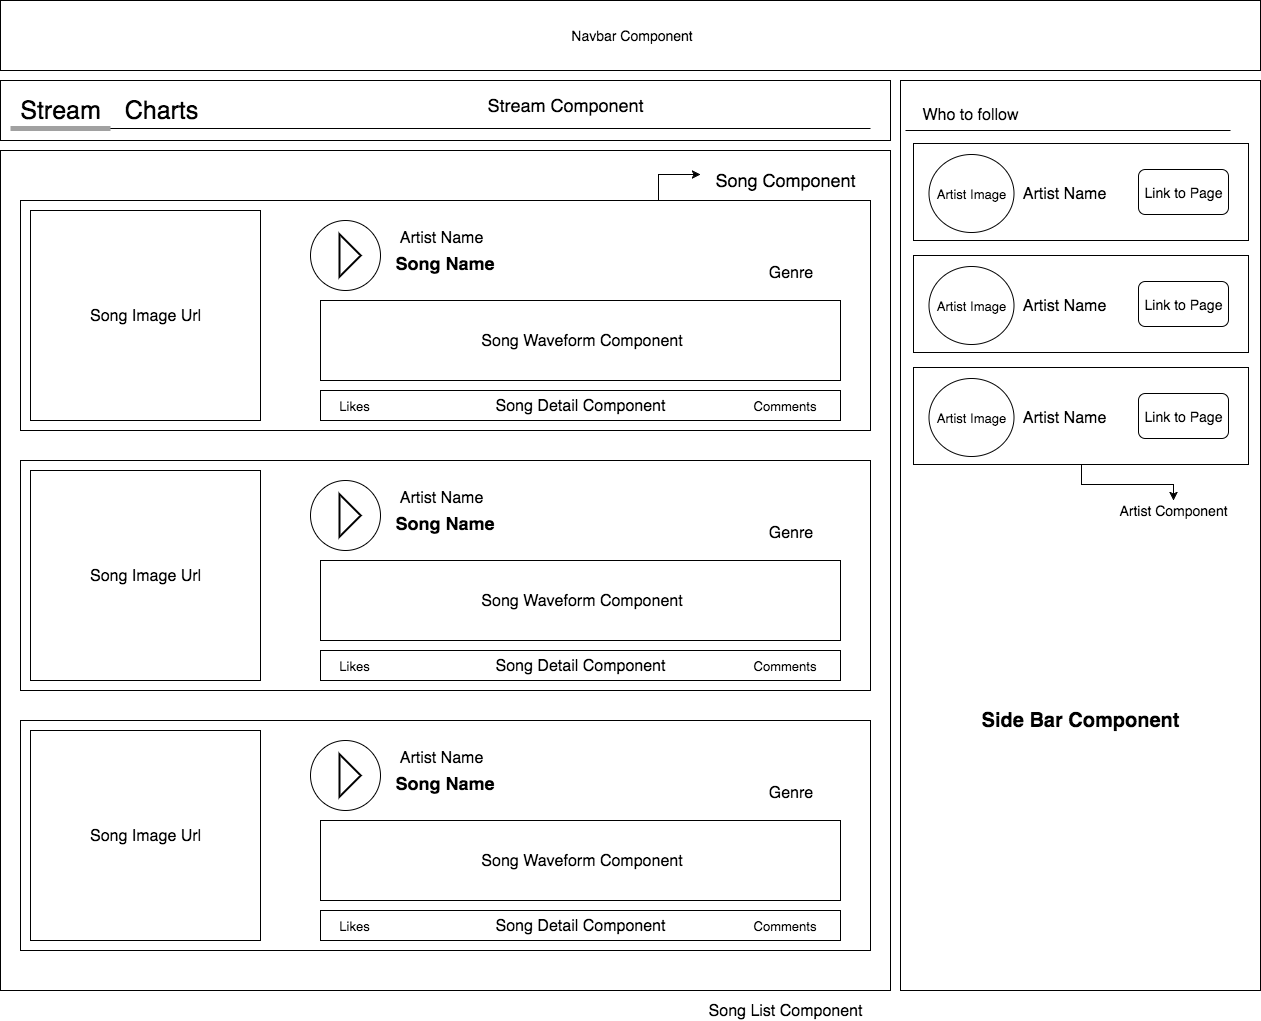

The diagram above was exported from draw.io. Its source (the exported page's mxGraphModel, read from the mxfile embedded in the PNG):
<mxGraphModel dx="1440" dy="964" grid="1" gridSize="10" guides="1" tooltips="1" connect="1" arrows="1" fold="1" page="1" pageScale="1" pageWidth="1300" pageHeight="1100" math="0" shadow="0">
  <root>
    <mxCell id="0" />
    <mxCell id="1" parent="0" />
    <mxCell id="10ae4aaeeb20e838-19" value="" style="whiteSpace=wrap;html=1;strokeColor=#000000;strokeWidth=1;fontSize=1;align=center;" vertex="1" parent="1">
      <mxGeometry x="10" y="150" width="890" height="840" as="geometry" />
    </mxCell>
    <mxCell id="7bb7f6471d6e7c34-46" style="edgeStyle=orthogonalEdgeStyle;rounded=0;html=1;exitX=0.75;exitY=0;entryX=0;entryY=0.25;jettySize=auto;orthogonalLoop=1;fontSize=14;" edge="1" parent="1" source="10ae4aaeeb20e838-20" target="10ae4aaeeb20e838-22">
      <mxGeometry relative="1" as="geometry" />
    </mxCell>
    <mxCell id="10ae4aaeeb20e838-20" value="" style="whiteSpace=wrap;html=1;strokeColor=#000000;strokeWidth=1;fontSize=1;align=center;" vertex="1" parent="1">
      <mxGeometry x="30" y="200" width="850" height="230" as="geometry" />
    </mxCell>
    <mxCell id="10ae4aaeeb20e838-31" value="" style="ellipse;whiteSpace=wrap;html=1;aspect=fixed;strokeColor=#000000;strokeWidth=1;fontSize=16;align=center;" vertex="1" parent="1">
      <mxGeometry x="320" y="220" width="70" height="70" as="geometry" />
    </mxCell>
    <mxCell id="10ae4aaeeb20e838-2" value="Navbar Component" style="whiteSpace=wrap;html=1;fontSize=14;align=center;" vertex="1" parent="1">
      <mxGeometry x="10" width="1260" height="70" as="geometry" />
    </mxCell>
    <mxCell id="10ae4aaeeb20e838-9" value="" style="whiteSpace=wrap;html=1;fontSize=14;align=center;" vertex="1" parent="1">
      <mxGeometry x="10" y="80" width="890" height="60" as="geometry" />
    </mxCell>
    <mxCell id="10ae4aaeeb20e838-10" value="&lt;font style=&quot;font-size: 25px&quot;&gt;Stream&lt;/font&gt;" style="text;html=1;strokeColor=none;fillColor=none;align=center;verticalAlign=middle;whiteSpace=wrap;fontSize=14;" vertex="1" parent="1">
      <mxGeometry x="30" y="100" width="80" height="20" as="geometry" />
    </mxCell>
    <mxCell id="10ae4aaeeb20e838-11" value="&lt;font style=&quot;font-size: 25px&quot;&gt;Charts&lt;/font&gt;" style="text;html=1;strokeColor=none;fillColor=none;align=center;verticalAlign=middle;whiteSpace=wrap;fontSize=14;" vertex="1" parent="1">
      <mxGeometry x="130" y="100" width="80" height="20" as="geometry" />
    </mxCell>
    <mxCell id="10ae4aaeeb20e838-16" value="" style="line;strokeWidth=1;html=1;fontSize=1;align=center;" vertex="1" parent="1">
      <mxGeometry x="70" y="123" width="810" height="10" as="geometry" />
    </mxCell>
    <mxCell id="10ae4aaeeb20e838-17" value="" style="line;strokeWidth=5;html=1;perimeter=backbonePerimeter;points=[];outlineConnect=0;fontSize=14;align=center;strokeColor=#A1A1A1;" vertex="1" parent="1">
      <mxGeometry x="20" y="123" width="100" height="10" as="geometry" />
    </mxCell>
    <mxCell id="10ae4aaeeb20e838-21" value="Song Image Url" style="whiteSpace=wrap;html=1;strokeColor=#000000;strokeWidth=1;fontSize=16;align=center;" vertex="1" parent="1">
      <mxGeometry x="40" y="210" width="230" height="210" as="geometry" />
    </mxCell>
    <mxCell id="10ae4aaeeb20e838-22" value="Song Component" style="text;html=1;strokeColor=none;fillColor=none;align=center;verticalAlign=middle;whiteSpace=wrap;fontSize=18;" vertex="1" parent="1">
      <mxGeometry x="710" y="169" width="170" height="20" as="geometry" />
    </mxCell>
    <mxCell id="10ae4aaeeb20e838-23" value="Song List Component" style="text;html=1;strokeColor=none;fillColor=none;align=center;verticalAlign=middle;whiteSpace=wrap;fontSize=16;" vertex="1" parent="1">
      <mxGeometry x="700" y="1000" width="190" height="20" as="geometry" />
    </mxCell>
    <mxCell id="10ae4aaeeb20e838-24" value="Song Waveform Component" style="whiteSpace=wrap;html=1;strokeColor=#000000;strokeWidth=1;fontSize=16;align=center;" vertex="1" parent="1">
      <mxGeometry x="330" y="300" width="520" height="80" as="geometry" />
    </mxCell>
    <mxCell id="10ae4aaeeb20e838-25" value="Song Detail Component" style="whiteSpace=wrap;html=1;strokeColor=#000000;strokeWidth=1;fontSize=16;align=center;" vertex="1" parent="1">
      <mxGeometry x="330" y="390" width="520" height="30" as="geometry" />
    </mxCell>
    <mxCell id="10ae4aaeeb20e838-30" value="" style="verticalLabelPosition=bottom;verticalAlign=top;html=1;strokeWidth=2;shape=mxgraph.basic.orthogonal_triangle;fontSize=16;align=center;rotation=-135;" vertex="1" parent="1">
      <mxGeometry x="334" y="240" width="30" height="30" as="geometry" />
    </mxCell>
    <mxCell id="10ae4aaeeb20e838-32" value="Artist Name" style="text;html=1;strokeColor=none;fillColor=none;align=center;verticalAlign=middle;whiteSpace=wrap;fontSize=16;" vertex="1" parent="1">
      <mxGeometry x="400" y="227" width="100" height="20" as="geometry" />
    </mxCell>
    <mxCell id="10ae4aaeeb20e838-33" value="Song Name" style="text;html=1;strokeColor=none;fillColor=none;align=center;verticalAlign=middle;whiteSpace=wrap;fontSize=18;fontStyle=1" vertex="1" parent="1">
      <mxGeometry x="390" y="252" width="130" height="20" as="geometry" />
    </mxCell>
    <mxCell id="10ae4aaeeb20e838-34" value="Genre" style="text;html=1;strokeColor=none;fillColor=none;align=center;verticalAlign=middle;whiteSpace=wrap;fontSize=16;" vertex="1" parent="1">
      <mxGeometry x="750" y="262" width="100" height="20" as="geometry" />
    </mxCell>
    <mxCell id="10ae4aaeeb20e838-35" value="Likes" style="text;html=1;strokeColor=none;fillColor=none;align=center;verticalAlign=middle;whiteSpace=wrap;fontSize=13;" vertex="1" parent="1">
      <mxGeometry x="344" y="395" width="40" height="20" as="geometry" />
    </mxCell>
    <mxCell id="10ae4aaeeb20e838-36" value="Comments" style="text;html=1;strokeColor=none;fillColor=none;align=center;verticalAlign=middle;whiteSpace=wrap;fontSize=13;" vertex="1" parent="1">
      <mxGeometry x="775" y="395" width="40" height="20" as="geometry" />
    </mxCell>
    <mxCell id="7bb7f6471d6e7c34-1" value="" style="whiteSpace=wrap;html=1;strokeColor=#000000;strokeWidth=1;fontSize=1;align=center;" vertex="1" parent="1">
      <mxGeometry x="30" y="460" width="850" height="230" as="geometry" />
    </mxCell>
    <mxCell id="7bb7f6471d6e7c34-2" value="" style="ellipse;whiteSpace=wrap;html=1;aspect=fixed;strokeColor=#000000;strokeWidth=1;fontSize=16;align=center;" vertex="1" parent="1">
      <mxGeometry x="320" y="480" width="70" height="70" as="geometry" />
    </mxCell>
    <mxCell id="7bb7f6471d6e7c34-3" value="Song Image Url" style="whiteSpace=wrap;html=1;strokeColor=#000000;strokeWidth=1;fontSize=16;align=center;" vertex="1" parent="1">
      <mxGeometry x="40" y="470" width="230" height="210" as="geometry" />
    </mxCell>
    <mxCell id="7bb7f6471d6e7c34-4" value="Song Waveform Component" style="whiteSpace=wrap;html=1;strokeColor=#000000;strokeWidth=1;fontSize=16;align=center;" vertex="1" parent="1">
      <mxGeometry x="330" y="560" width="520" height="80" as="geometry" />
    </mxCell>
    <mxCell id="7bb7f6471d6e7c34-5" value="Song Detail Component" style="whiteSpace=wrap;html=1;strokeColor=#000000;strokeWidth=1;fontSize=16;align=center;" vertex="1" parent="1">
      <mxGeometry x="330" y="650" width="520" height="30" as="geometry" />
    </mxCell>
    <mxCell id="7bb7f6471d6e7c34-6" value="" style="verticalLabelPosition=bottom;verticalAlign=top;html=1;strokeWidth=2;shape=mxgraph.basic.orthogonal_triangle;fontSize=16;align=center;rotation=-135;" vertex="1" parent="1">
      <mxGeometry x="334" y="500" width="30" height="30" as="geometry" />
    </mxCell>
    <mxCell id="7bb7f6471d6e7c34-7" value="Artist Name" style="text;html=1;strokeColor=none;fillColor=none;align=center;verticalAlign=middle;whiteSpace=wrap;fontSize=16;" vertex="1" parent="1">
      <mxGeometry x="400" y="487" width="100" height="20" as="geometry" />
    </mxCell>
    <mxCell id="7bb7f6471d6e7c34-8" value="Song Name" style="text;html=1;strokeColor=none;fillColor=none;align=center;verticalAlign=middle;whiteSpace=wrap;fontSize=18;fontStyle=1" vertex="1" parent="1">
      <mxGeometry x="390" y="512" width="130" height="20" as="geometry" />
    </mxCell>
    <mxCell id="7bb7f6471d6e7c34-9" value="Genre" style="text;html=1;strokeColor=none;fillColor=none;align=center;verticalAlign=middle;whiteSpace=wrap;fontSize=16;" vertex="1" parent="1">
      <mxGeometry x="750" y="522" width="100" height="20" as="geometry" />
    </mxCell>
    <mxCell id="7bb7f6471d6e7c34-10" value="Likes" style="text;html=1;strokeColor=none;fillColor=none;align=center;verticalAlign=middle;whiteSpace=wrap;fontSize=13;" vertex="1" parent="1">
      <mxGeometry x="344" y="655" width="40" height="20" as="geometry" />
    </mxCell>
    <mxCell id="7bb7f6471d6e7c34-11" value="Comments" style="text;html=1;strokeColor=none;fillColor=none;align=center;verticalAlign=middle;whiteSpace=wrap;fontSize=13;" vertex="1" parent="1">
      <mxGeometry x="775" y="655" width="40" height="20" as="geometry" />
    </mxCell>
    <mxCell id="7bb7f6471d6e7c34-12" value="" style="whiteSpace=wrap;html=1;strokeColor=#000000;strokeWidth=1;fontSize=1;align=center;" vertex="1" parent="1">
      <mxGeometry x="30" y="720" width="850" height="230" as="geometry" />
    </mxCell>
    <mxCell id="7bb7f6471d6e7c34-13" value="" style="ellipse;whiteSpace=wrap;html=1;aspect=fixed;strokeColor=#000000;strokeWidth=1;fontSize=16;align=center;" vertex="1" parent="1">
      <mxGeometry x="320" y="740" width="70" height="70" as="geometry" />
    </mxCell>
    <mxCell id="7bb7f6471d6e7c34-14" value="Song Image Url" style="whiteSpace=wrap;html=1;strokeColor=#000000;strokeWidth=1;fontSize=16;align=center;" vertex="1" parent="1">
      <mxGeometry x="40" y="730" width="230" height="210" as="geometry" />
    </mxCell>
    <mxCell id="7bb7f6471d6e7c34-15" value="Song Waveform Component" style="whiteSpace=wrap;html=1;strokeColor=#000000;strokeWidth=1;fontSize=16;align=center;" vertex="1" parent="1">
      <mxGeometry x="330" y="820" width="520" height="80" as="geometry" />
    </mxCell>
    <mxCell id="7bb7f6471d6e7c34-16" value="Song Detail Component" style="whiteSpace=wrap;html=1;strokeColor=#000000;strokeWidth=1;fontSize=16;align=center;" vertex="1" parent="1">
      <mxGeometry x="330" y="910" width="520" height="30" as="geometry" />
    </mxCell>
    <mxCell id="7bb7f6471d6e7c34-17" value="" style="verticalLabelPosition=bottom;verticalAlign=top;html=1;strokeWidth=2;shape=mxgraph.basic.orthogonal_triangle;fontSize=16;align=center;rotation=-135;" vertex="1" parent="1">
      <mxGeometry x="334" y="760" width="30" height="30" as="geometry" />
    </mxCell>
    <mxCell id="7bb7f6471d6e7c34-18" value="Artist Name" style="text;html=1;strokeColor=none;fillColor=none;align=center;verticalAlign=middle;whiteSpace=wrap;fontSize=16;" vertex="1" parent="1">
      <mxGeometry x="400" y="747" width="100" height="20" as="geometry" />
    </mxCell>
    <mxCell id="7bb7f6471d6e7c34-19" value="Song Name" style="text;html=1;strokeColor=none;fillColor=none;align=center;verticalAlign=middle;whiteSpace=wrap;fontSize=18;fontStyle=1" vertex="1" parent="1">
      <mxGeometry x="390" y="772" width="130" height="20" as="geometry" />
    </mxCell>
    <mxCell id="7bb7f6471d6e7c34-20" value="Genre" style="text;html=1;strokeColor=none;fillColor=none;align=center;verticalAlign=middle;whiteSpace=wrap;fontSize=16;" vertex="1" parent="1">
      <mxGeometry x="750" y="782" width="100" height="20" as="geometry" />
    </mxCell>
    <mxCell id="7bb7f6471d6e7c34-21" value="Likes" style="text;html=1;strokeColor=none;fillColor=none;align=center;verticalAlign=middle;whiteSpace=wrap;fontSize=13;" vertex="1" parent="1">
      <mxGeometry x="344" y="915" width="40" height="20" as="geometry" />
    </mxCell>
    <mxCell id="7bb7f6471d6e7c34-22" value="Comments" style="text;html=1;strokeColor=none;fillColor=none;align=center;verticalAlign=middle;whiteSpace=wrap;fontSize=13;" vertex="1" parent="1">
      <mxGeometry x="775" y="915" width="40" height="20" as="geometry" />
    </mxCell>
    <mxCell id="7bb7f6471d6e7c34-23" style="edgeStyle=orthogonalEdgeStyle;rounded=0;html=1;exitX=0.5;exitY=0;entryX=0.5;entryY=0;jettySize=auto;orthogonalLoop=1;fontSize=13;" edge="1" parent="1" source="10ae4aaeeb20e838-31" target="10ae4aaeeb20e838-31">
      <mxGeometry relative="1" as="geometry" />
    </mxCell>
    <mxCell id="7bb7f6471d6e7c34-24" value="" style="whiteSpace=wrap;html=1;strokeColor=#000000;strokeWidth=1;fontSize=13;align=center;" vertex="1" parent="1">
      <mxGeometry x="910" y="80" width="360" height="910" as="geometry" />
    </mxCell>
    <mxCell id="7bb7f6471d6e7c34-25" value="Who to follow" style="text;html=1;strokeColor=none;fillColor=none;align=center;verticalAlign=middle;whiteSpace=wrap;fontSize=16;" vertex="1" parent="1">
      <mxGeometry x="915" y="104" width="130" height="20" as="geometry" />
    </mxCell>
    <mxCell id="7bb7f6471d6e7c34-26" value="" style="line;strokeWidth=1;html=1;fontSize=17;align=center;" vertex="1" parent="1">
      <mxGeometry x="915" y="125" width="325" height="10" as="geometry" />
    </mxCell>
    <mxCell id="7bb7f6471d6e7c34-27" style="edgeStyle=orthogonalEdgeStyle;rounded=0;html=1;exitX=0.75;exitY=0;entryX=0.75;entryY=0;jettySize=auto;orthogonalLoop=1;fontSize=16;" edge="1" parent="1" source="7bb7f6471d6e7c34-25" target="7bb7f6471d6e7c34-25">
      <mxGeometry relative="1" as="geometry" />
    </mxCell>
    <mxCell id="7bb7f6471d6e7c34-29" value="" style="whiteSpace=wrap;html=1;strokeColor=#000000;strokeWidth=1;fontSize=16;align=center;" vertex="1" parent="1">
      <mxGeometry x="923" y="143" width="335" height="97" as="geometry" />
    </mxCell>
    <mxCell id="7bb7f6471d6e7c34-28" value="Artist Image" style="ellipse;whiteSpace=wrap;html=1;strokeColor=#000000;strokeWidth=1;fontSize=13;align=center;" vertex="1" parent="1">
      <mxGeometry x="938" y="154" width="85" height="78" as="geometry" />
    </mxCell>
    <mxCell id="7bb7f6471d6e7c34-30" value="Artist Name" style="text;html=1;strokeColor=none;fillColor=none;align=center;verticalAlign=middle;whiteSpace=wrap;fontSize=16;" vertex="1" parent="1">
      <mxGeometry x="1028" y="163" width="90" height="60" as="geometry" />
    </mxCell>
    <mxCell id="7bb7f6471d6e7c34-31" value="Link to Page" style="rounded=1;whiteSpace=wrap;html=1;strokeColor=#000000;strokeWidth=1;fontSize=14;align=center;" vertex="1" parent="1">
      <mxGeometry x="1148" y="169" width="90" height="45" as="geometry" />
    </mxCell>
    <mxCell id="7bb7f6471d6e7c34-32" value="" style="whiteSpace=wrap;html=1;strokeColor=#000000;strokeWidth=1;fontSize=16;align=center;" vertex="1" parent="1">
      <mxGeometry x="923" y="255" width="335" height="97" as="geometry" />
    </mxCell>
    <mxCell id="7bb7f6471d6e7c34-33" value="Artist Image" style="ellipse;whiteSpace=wrap;html=1;strokeColor=#000000;strokeWidth=1;fontSize=13;align=center;" vertex="1" parent="1">
      <mxGeometry x="938" y="266" width="85" height="78" as="geometry" />
    </mxCell>
    <mxCell id="7bb7f6471d6e7c34-34" value="Artist Name" style="text;html=1;strokeColor=none;fillColor=none;align=center;verticalAlign=middle;whiteSpace=wrap;fontSize=16;" vertex="1" parent="1">
      <mxGeometry x="1028" y="275" width="90" height="60" as="geometry" />
    </mxCell>
    <mxCell id="7bb7f6471d6e7c34-35" value="Link to Page" style="rounded=1;whiteSpace=wrap;html=1;strokeColor=#000000;strokeWidth=1;fontSize=14;align=center;" vertex="1" parent="1">
      <mxGeometry x="1148" y="281" width="90" height="45" as="geometry" />
    </mxCell>
    <mxCell id="7bb7f6471d6e7c34-42" style="edgeStyle=orthogonalEdgeStyle;rounded=0;html=1;exitX=0.5;exitY=1;entryX=0.5;entryY=0;jettySize=auto;orthogonalLoop=1;fontSize=14;" edge="1" parent="1" source="7bb7f6471d6e7c34-36" target="7bb7f6471d6e7c34-41">
      <mxGeometry relative="1" as="geometry" />
    </mxCell>
    <mxCell id="7bb7f6471d6e7c34-36" value="" style="whiteSpace=wrap;html=1;strokeColor=#000000;strokeWidth=1;fontSize=16;align=center;" vertex="1" parent="1">
      <mxGeometry x="923" y="367" width="335" height="97" as="geometry" />
    </mxCell>
    <mxCell id="7bb7f6471d6e7c34-37" value="Artist Image" style="ellipse;whiteSpace=wrap;html=1;strokeColor=#000000;strokeWidth=1;fontSize=13;align=center;" vertex="1" parent="1">
      <mxGeometry x="938" y="378" width="85" height="78" as="geometry" />
    </mxCell>
    <mxCell id="7bb7f6471d6e7c34-38" value="Artist Name" style="text;html=1;strokeColor=none;fillColor=none;align=center;verticalAlign=middle;whiteSpace=wrap;fontSize=16;" vertex="1" parent="1">
      <mxGeometry x="1028" y="387" width="90" height="60" as="geometry" />
    </mxCell>
    <mxCell id="7bb7f6471d6e7c34-39" value="Link to Page" style="rounded=1;whiteSpace=wrap;html=1;strokeColor=#000000;strokeWidth=1;fontSize=14;align=center;" vertex="1" parent="1">
      <mxGeometry x="1148" y="393" width="90" height="45" as="geometry" />
    </mxCell>
    <mxCell id="7bb7f6471d6e7c34-40" value="&lt;font style=&quot;font-size: 20px&quot;&gt;&lt;b&gt;Side Bar Component&lt;/b&gt;&lt;/font&gt;" style="text;html=1;strokeColor=none;fillColor=none;align=center;verticalAlign=middle;whiteSpace=wrap;fontSize=14;" vertex="1" parent="1">
      <mxGeometry x="990" y="650" width="200" height="140" as="geometry" />
    </mxCell>
    <mxCell id="7bb7f6471d6e7c34-41" value="Artist Component" style="text;html=1;strokeColor=none;fillColor=none;align=center;verticalAlign=middle;whiteSpace=wrap;fontSize=14;" vertex="1" parent="1">
      <mxGeometry x="1118" y="500" width="130" height="20" as="geometry" />
    </mxCell>
    <mxCell id="7bb7f6471d6e7c34-47" value="Stream Component" style="text;html=1;strokeColor=none;fillColor=none;align=center;verticalAlign=middle;whiteSpace=wrap;fontSize=18;" vertex="1" parent="1">
      <mxGeometry x="480" y="94" width="190" height="20" as="geometry" />
    </mxCell>
  </root>
</mxGraphModel>